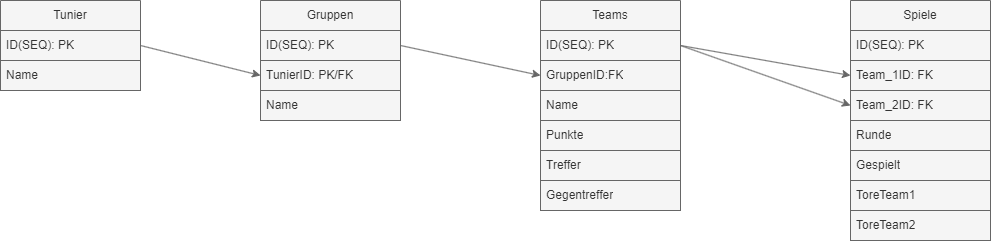

The diagram above was exported from draw.io. Its source (the exported page's mxGraphModel, read from the mxfile embedded in the PNG):
<mxGraphModel dx="1469" dy="743" grid="1" gridSize="10" guides="1" tooltips="1" connect="1" arrows="1" fold="1" page="1" pageScale="1" pageWidth="850" pageHeight="1100" math="0" shadow="0">
  <root>
    <mxCell id="0" />
    <mxCell id="1" parent="0" />
    <mxCell id="2" value="Tunier" style="swimlane;fontStyle=0;childLayout=stackLayout;horizontal=1;startSize=30;horizontalStack=0;resizeParent=1;resizeParentMax=0;resizeLast=0;collapsible=1;marginBottom=0;whiteSpace=wrap;html=1;fillColor=#f5f5f5;fontColor=#333333;strokeColor=#666666;" parent="1" vertex="1">
      <mxGeometry x="10" y="80" width="140" height="90" as="geometry" />
    </mxCell>
    <mxCell id="3" value="ID(SEQ): PK" style="text;strokeColor=#666666;fillColor=#f5f5f5;align=left;verticalAlign=middle;spacingLeft=4;spacingRight=4;overflow=hidden;points=[[0,0.5],[1,0.5]];portConstraint=eastwest;rotatable=0;whiteSpace=wrap;html=1;fontColor=#333333;" parent="2" vertex="1">
      <mxGeometry y="30" width="140" height="30" as="geometry" />
    </mxCell>
    <mxCell id="4" value="Name" style="text;strokeColor=#666666;fillColor=#f5f5f5;align=left;verticalAlign=middle;spacingLeft=4;spacingRight=4;overflow=hidden;points=[[0,0.5],[1,0.5]];portConstraint=eastwest;rotatable=0;whiteSpace=wrap;html=1;fontColor=#333333;" parent="2" vertex="1">
      <mxGeometry y="60" width="140" height="30" as="geometry" />
    </mxCell>
    <mxCell id="6" value="Gruppen" style="swimlane;fontStyle=0;childLayout=stackLayout;horizontal=1;startSize=30;horizontalStack=0;resizeParent=1;resizeParentMax=0;resizeLast=0;collapsible=1;marginBottom=0;whiteSpace=wrap;html=1;fillColor=#f5f5f5;fontColor=#333333;strokeColor=#666666;" parent="1" vertex="1">
      <mxGeometry x="270" y="80" width="140" height="120" as="geometry" />
    </mxCell>
    <mxCell id="7" value="ID(SEQ): PK" style="text;strokeColor=#666666;fillColor=#f5f5f5;align=left;verticalAlign=middle;spacingLeft=4;spacingRight=4;overflow=hidden;points=[[0,0.5],[1,0.5]];portConstraint=eastwest;rotatable=0;whiteSpace=wrap;html=1;fontColor=#333333;" parent="6" vertex="1">
      <mxGeometry y="30" width="140" height="30" as="geometry" />
    </mxCell>
    <mxCell id="21" value="TunierID: PK/FK" style="text;strokeColor=#666666;fillColor=#f5f5f5;align=left;verticalAlign=middle;spacingLeft=4;spacingRight=4;overflow=hidden;points=[[0,0.5],[1,0.5]];portConstraint=eastwest;rotatable=0;whiteSpace=wrap;html=1;fontColor=#333333;" parent="6" vertex="1">
      <mxGeometry y="60" width="140" height="30" as="geometry" />
    </mxCell>
    <mxCell id="8" value="Name" style="text;strokeColor=#666666;fillColor=#f5f5f5;align=left;verticalAlign=middle;spacingLeft=4;spacingRight=4;overflow=hidden;points=[[0,0.5],[1,0.5]];portConstraint=eastwest;rotatable=0;whiteSpace=wrap;html=1;fontColor=#333333;" parent="6" vertex="1">
      <mxGeometry y="90" width="140" height="30" as="geometry" />
    </mxCell>
    <mxCell id="15" value="Teams" style="swimlane;fontStyle=0;childLayout=stackLayout;horizontal=1;startSize=30;horizontalStack=0;resizeParent=1;resizeParentMax=0;resizeLast=0;collapsible=1;marginBottom=0;whiteSpace=wrap;html=1;fillColor=#f5f5f5;fontColor=#333333;strokeColor=#666666;" parent="1" vertex="1">
      <mxGeometry x="550" y="80" width="140" height="210" as="geometry" />
    </mxCell>
    <mxCell id="20" value="ID(SEQ): PK" style="text;strokeColor=#666666;fillColor=#f5f5f5;align=left;verticalAlign=middle;spacingLeft=4;spacingRight=4;overflow=hidden;points=[[0,0.5],[1,0.5]];portConstraint=eastwest;rotatable=0;whiteSpace=wrap;html=1;fontColor=#333333;" parent="15" vertex="1">
      <mxGeometry y="30" width="140" height="30" as="geometry" />
    </mxCell>
    <mxCell id="22" value="GruppenID:FK" style="text;strokeColor=#666666;fillColor=#f5f5f5;align=left;verticalAlign=middle;spacingLeft=4;spacingRight=4;overflow=hidden;points=[[0,0.5],[1,0.5]];portConstraint=eastwest;rotatable=0;whiteSpace=wrap;html=1;fontColor=#333333;" parent="15" vertex="1">
      <mxGeometry y="60" width="140" height="30" as="geometry" />
    </mxCell>
    <mxCell id="16" value="Name" style="text;strokeColor=#666666;fillColor=#f5f5f5;align=left;verticalAlign=middle;spacingLeft=4;spacingRight=4;overflow=hidden;points=[[0,0.5],[1,0.5]];portConstraint=eastwest;rotatable=0;whiteSpace=wrap;html=1;fontColor=#333333;" parent="15" vertex="1">
      <mxGeometry y="90" width="140" height="30" as="geometry" />
    </mxCell>
    <mxCell id="17" value="Punkte" style="text;strokeColor=#666666;fillColor=#f5f5f5;align=left;verticalAlign=middle;spacingLeft=4;spacingRight=4;overflow=hidden;points=[[0,0.5],[1,0.5]];portConstraint=eastwest;rotatable=0;whiteSpace=wrap;html=1;fontColor=#333333;" parent="15" vertex="1">
      <mxGeometry y="120" width="140" height="30" as="geometry" />
    </mxCell>
    <mxCell id="19" value="Treffer" style="text;strokeColor=#666666;fillColor=#f5f5f5;align=left;verticalAlign=middle;spacingLeft=4;spacingRight=4;overflow=hidden;points=[[0,0.5],[1,0.5]];portConstraint=eastwest;rotatable=0;whiteSpace=wrap;html=1;fontColor=#333333;" parent="15" vertex="1">
      <mxGeometry y="150" width="140" height="30" as="geometry" />
    </mxCell>
    <mxCell id="18" value="Gegentreffer" style="text;strokeColor=#666666;fillColor=#f5f5f5;align=left;verticalAlign=middle;spacingLeft=4;spacingRight=4;overflow=hidden;points=[[0,0.5],[1,0.5]];portConstraint=eastwest;rotatable=0;whiteSpace=wrap;html=1;fontColor=#333333;" parent="15" vertex="1">
      <mxGeometry y="180" width="140" height="30" as="geometry" />
    </mxCell>
    <mxCell id="24" value="Spiele" style="swimlane;fontStyle=0;childLayout=stackLayout;horizontal=1;startSize=30;horizontalStack=0;resizeParent=1;resizeParentMax=0;resizeLast=0;collapsible=1;marginBottom=0;whiteSpace=wrap;html=1;fillColor=#f5f5f5;fontColor=#333333;strokeColor=#666666;" parent="1" vertex="1">
      <mxGeometry x="860" y="80" width="140" height="240" as="geometry" />
    </mxCell>
    <mxCell id="25" value="ID(SEQ): PK" style="text;strokeColor=#666666;fillColor=#f5f5f5;align=left;verticalAlign=middle;spacingLeft=4;spacingRight=4;overflow=hidden;points=[[0,0.5],[1,0.5]];portConstraint=eastwest;rotatable=0;whiteSpace=wrap;html=1;fontColor=#333333;" parent="24" vertex="1">
      <mxGeometry y="30" width="140" height="30" as="geometry" />
    </mxCell>
    <mxCell id="26" value="Team_1ID: FK" style="text;strokeColor=#666666;fillColor=#f5f5f5;align=left;verticalAlign=middle;spacingLeft=4;spacingRight=4;overflow=hidden;points=[[0,0.5],[1,0.5]];portConstraint=eastwest;rotatable=0;whiteSpace=wrap;html=1;fontColor=#333333;" parent="24" vertex="1">
      <mxGeometry y="60" width="140" height="30" as="geometry" />
    </mxCell>
    <mxCell id="27" value="Team_2ID: FK" style="text;strokeColor=#666666;fillColor=#f5f5f5;align=left;verticalAlign=middle;spacingLeft=4;spacingRight=4;overflow=hidden;points=[[0,0.5],[1,0.5]];portConstraint=eastwest;rotatable=0;whiteSpace=wrap;html=1;fontColor=#333333;" parent="24" vertex="1">
      <mxGeometry y="90" width="140" height="30" as="geometry" />
    </mxCell>
    <mxCell id="28" value="Runde" style="text;strokeColor=#666666;fillColor=#f5f5f5;align=left;verticalAlign=middle;spacingLeft=4;spacingRight=4;overflow=hidden;points=[[0,0.5],[1,0.5]];portConstraint=eastwest;rotatable=0;whiteSpace=wrap;html=1;fontColor=#333333;" parent="24" vertex="1">
      <mxGeometry y="120" width="140" height="30" as="geometry" />
    </mxCell>
    <mxCell id="29" value="Gespielt" style="text;strokeColor=#666666;fillColor=#f5f5f5;align=left;verticalAlign=middle;spacingLeft=4;spacingRight=4;overflow=hidden;points=[[0,0.5],[1,0.5]];portConstraint=eastwest;rotatable=0;whiteSpace=wrap;html=1;fontColor=#333333;" parent="24" vertex="1">
      <mxGeometry y="150" width="140" height="30" as="geometry" />
    </mxCell>
    <mxCell id="31" value="ToreTeam1" style="text;strokeColor=#666666;fillColor=#f5f5f5;align=left;verticalAlign=middle;spacingLeft=4;spacingRight=4;overflow=hidden;points=[[0,0.5],[1,0.5]];portConstraint=eastwest;rotatable=0;whiteSpace=wrap;html=1;fontColor=#333333;" parent="24" vertex="1">
      <mxGeometry y="180" width="140" height="30" as="geometry" />
    </mxCell>
    <mxCell id="30" value="ToreTeam2" style="text;strokeColor=#666666;fillColor=#f5f5f5;align=left;verticalAlign=middle;spacingLeft=4;spacingRight=4;overflow=hidden;points=[[0,0.5],[1,0.5]];portConstraint=eastwest;rotatable=0;whiteSpace=wrap;html=1;fontColor=#333333;" parent="24" vertex="1">
      <mxGeometry y="210" width="140" height="30" as="geometry" />
    </mxCell>
    <mxCell id="41" style="edgeStyle=none;html=1;exitX=1;exitY=0.5;exitDx=0;exitDy=0;entryX=0;entryY=0.5;entryDx=0;entryDy=0;fillColor=#f5f5f5;strokeColor=#666666;" edge="1" parent="1" source="3" target="21">
      <mxGeometry relative="1" as="geometry" />
    </mxCell>
    <mxCell id="42" style="edgeStyle=none;html=1;exitX=1;exitY=0.5;exitDx=0;exitDy=0;entryX=0;entryY=0.5;entryDx=0;entryDy=0;fillColor=#f5f5f5;strokeColor=#666666;" edge="1" parent="1" source="7" target="22">
      <mxGeometry relative="1" as="geometry" />
    </mxCell>
    <mxCell id="44" style="edgeStyle=none;html=1;exitX=1;exitY=0.5;exitDx=0;exitDy=0;entryX=0;entryY=0.5;entryDx=0;entryDy=0;fillColor=#f5f5f5;strokeColor=#666666;" edge="1" parent="1" source="20" target="26">
      <mxGeometry relative="1" as="geometry" />
    </mxCell>
    <mxCell id="45" style="edgeStyle=none;html=1;exitX=1;exitY=0.5;exitDx=0;exitDy=0;entryX=0;entryY=0.5;entryDx=0;entryDy=0;fillColor=#f5f5f5;strokeColor=#666666;" edge="1" parent="1" source="20" target="27">
      <mxGeometry relative="1" as="geometry" />
    </mxCell>
  </root>
</mxGraphModel>